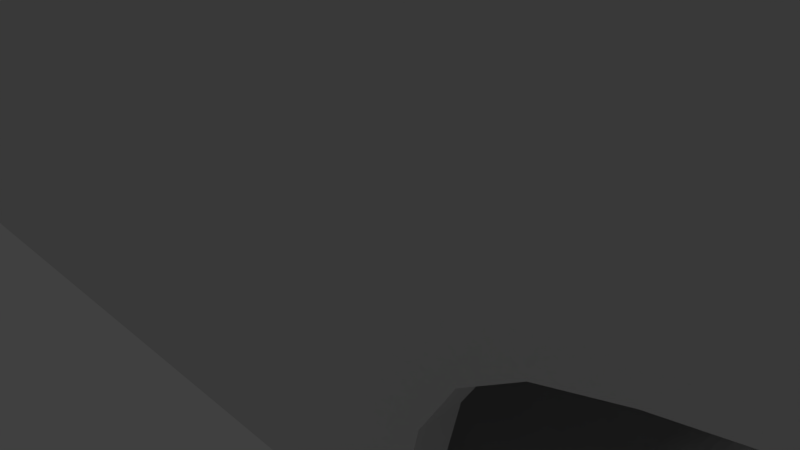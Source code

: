 # Source: RC_car3.blend  (saved by Blender 2.78.0; exported with 4.5.12 LTS)
import bpy
from mathutils import Matrix  # noqa: F401  (used for matrix-valued properties, if any)

bpy.ops.wm.read_factory_settings(use_empty=True)
scene = bpy.context.scene
scene.name = 'Scene'

# ---- collections
col_collection_1 = bpy.data.collections.new('Collection 1'); scene.collection.children.link(col_collection_1)

# ---- materials (node trees are filled in below, after node groups)
mat_material = bpy.data.materials.new('Material')
mat_material.alpha_threshold = 0.0
mat_material.use_transparent_shadow = False
mat_material.roughness = 0.5
mat_material.line_color = (0.0, 0.0, 0.0, 1.0)

# ---- material node trees

# ---- world
world_world = bpy.data.worlds.new('World'); scene.world = world_world
world_world.color = (0.05088, 0.05088, 0.05088)
world_world.use_sun_shadow = False
world_world.sun_shadow_jitter_overblur = 0.0
world_world.cycles.sampling_method = 'MANUAL'

# ---- cameras
cam_camera = bpy.data.cameras.new('Camera')
cam_camera.clip_end = 100.0
cam_camera.lens = 35.0
cam_camera.sensor_width = 32.0
cam_camera.sensor_height = 18.0
cam_camera.ortho_scale = 7.314
cam_camera.dof.focus_distance = 0.0
cam_camera.dof.aperture_fstop = 128.0

# ---- lights
light_lamp = bpy.data.lights.new('Lamp', 'POINT')
light_lamp.transmission_factor = 0.0
light_lamp.cutoff_distance = 30.0
light_lamp.energy = 100.0
light_lamp.shadow_buffer_clip_start = 1.001
light_lamp.shadow_soft_size = 0.1
light_lamp.shadow_maximum_resolution = 0.006
light_lamp.use_absolute_resolution = True

# ---- meshes
me_cube_001 = bpy.data.meshes.new('Cube.001')
me_cube_001.from_pydata([(1.0, 1.0, 1.0), (-0.7992, -0.7908, 0.8392), (-0.7992, 0.7908, 0.8392), (1.0, -1.0, 1.0), (1.0, 0.5132, -1.0), (1.0, -0.5132, -1.0), (-1.0, -0.5132, -1.0), (-1.0, 0.5132, -1.0), (1.0, 0.5132, 1.0), (-1.523, -0.5132, 0.2601), (-1.523, 0.5132, 0.2601), (1.0, -0.5132, 1.0), (1.0, 1.0, 0.0), (1.0, -1.0, 0.0), (-1.0, -1.0, 0.0), (-1.0, 1.0, 0.0), (-1.279, -0.7428, -0.9209), (-1.279, 0.7428, -0.9209), (1.0, 0.5132, 0.0), (1.0, -0.5132, 0.0), (-0.5694, 1.0, -1.0), (-0.5694, -1.0, -1.0), (-0.5694, 1.0, 1.0), (-0.5694, -1.0, 1.0), (-0.5694, 0.5132, -1.0), (-0.5694, -0.5132, -1.0), (-0.5694, 1.0, 0.0), (-0.5694, -1.0, 0.0), (0.6057, 1.0, -1.0), (0.6057, -1.0, -1.0), (0.6056, -1.0, 1.0), (0.6057, 1.0, 1.0), (0.6057, 0.5132, -1.0), (0.6057, -0.5132, -1.0), (0.6057, 1.0, 0.0), (0.6056, -1.0, 0.0), (1.0, 1.0, 0.6232), (1.0, -1.0, 0.6232), (-1.0, -1.0, 0.4625), (-1.0, 1.0, 0.4625), (-1.609, -0.5132, -0.4252), (-1.609, 0.5132, -0.4252), (1.0, 0.5132, 0.6232), (1.0, -0.5132, 0.6232), (-0.5694, 1.0, 0.6232), (-0.5694, -1.0, 0.6232), (0.6056, -1.0, 0.6232), (0.6057, 1.0, 0.6232), (-1.625, -0.5795, -0.7782), (-1.625, 0.5795, -0.7782), (1.0, 0.5132, 0.2317), (1.0, -0.5132, 0.2317), (-0.5694, -1.0, 0.2317), (0.6056, -1.0, 0.2317), (1.0, 1.0, 0.2317), (1.0, -1.0, 0.2317), (-1.0, -1.0, 0.2317), (-1.0, 1.0, 0.2317), (-0.5694, 1.0, 0.2317), (0.6057, 1.0, 0.2317), (-1.089, 0.6208, 0.41), (-1.089, -0.6208, 0.41), (-1.16, -0.904, -0.3795), (-1.16, 0.904, -0.3795), (-1.35, -0.7204, 0.2699), (-1.35, 0.7204, 0.2699), (-1.359, 0.8409, -0.1602), (-1.359, -0.8409, -0.1602)], [], [(43, 11, 3, 37), (45, 23, 1, 38), (65, 60, 2, 39), (65, 41, 10), (40, 9, 10, 41), (36, 0, 8, 42), (42, 8, 11, 43), (24, 25, 6, 7), (4, 18, 19, 5), (6, 16, 17, 7), (58, 26, 15, 57), (29, 35, 27, 21), (59, 34, 26, 58), (32, 33, 25, 24), (28, 32, 24, 20), (34, 28, 20, 26), (46, 30, 23, 45), (33, 29, 21, 25), (37, 3, 30, 46), (4, 5, 33, 32), (54, 12, 34, 59), (0, 36, 47, 31), (55, 37, 46, 53), (53, 46, 45, 52), (31, 47, 44, 22), (22, 44, 39, 2), (50, 42, 43, 51), (54, 36, 42, 50), (48, 40, 41, 49), (67, 64, 40, 48), (66, 65, 39, 57), (52, 45, 38, 56), (51, 43, 37, 55), (60, 61, 1, 2), (19, 51, 55, 13), (27, 52, 56, 14), (63, 66, 57, 15), (62, 67, 48, 16), (16, 48, 49, 17), (12, 54, 50, 18), (18, 50, 51, 19), (35, 53, 52, 27), (13, 55, 53, 35), (36, 54, 59, 47), (47, 59, 58, 44), (44, 58, 57, 39), (14, 56, 67, 62), (17, 49, 66, 63), (10, 9, 61, 60), (49, 41, 65, 66), (56, 38, 64, 67), (38, 1, 61, 64), (65, 10, 60), (16, 6, 62), (7, 17, 63), (64, 9, 40), (9, 64, 61), (3, 11, 30), (31, 8, 0), (8, 31, 30, 11)])
me_cube_001.materials.append(mat_material)
me_cube_001.use_remesh_preserve_volume = False
me_cube_001.use_remesh_preserve_attributes = False
me_cube_001.use_mirror_vertex_groups = False
me_cube_001.update()
me_cylinder_001 = bpy.data.meshes.new('Cylinder.001')
me_cylinder_001.from_pydata([(0.0, 0.3, -4.0), (0.0, 0.3, 4.0), (0.05853, 0.2942, -4.0), (0.05853, 0.2942, 4.0), (0.1148, 0.2772, -4.0), (0.1148, 0.2772, 4.0), (0.1667, 0.2494, -4.0), (0.1667, 0.2494, 4.0), (0.2121, 0.2121, -4.0), (0.2121, 0.2121, 4.0), (0.2494, 0.1667, -4.0), (0.2494, 0.1667, 4.0), (0.2772, 0.1148, -4.0), (0.2772, 0.1148, 4.0), (0.2942, 0.05853, -4.0), (0.2942, 0.05853, 4.0), (0.3, 2.265e-08, -4.0), (0.3, 2.265e-08, 4.0), (0.2942, -0.05853, -4.0), (0.2942, -0.05853, 4.0), (0.2772, -0.1148, -4.0), (0.2772, -0.1148, 4.0), (0.2494, -0.1667, -4.0), (0.2494, -0.1667, 4.0), (0.2121, -0.2121, -4.0), (0.2121, -0.2121, 4.0), (0.1667, -0.2494, -4.0), (0.1667, -0.2494, 4.0), (0.1148, -0.2772, -4.0), (0.1148, -0.2772, 4.0), (0.05853, -0.2942, -4.0), (0.05853, -0.2942, 4.0), (-9.775e-08, -0.3, -4.0), (-9.775e-08, -0.3, 4.0), (-0.05853, -0.2942, -4.0), (-0.05853, -0.2942, 4.0), (-0.1148, -0.2772, -4.0), (-0.1148, -0.2772, 4.0), (-0.1667, -0.2494, -4.0), (-0.1667, -0.2494, 4.0), (-0.2121, -0.2121, -4.0), (-0.2121, -0.2121, 4.0), (-0.2494, -0.1667, -4.0), (-0.2494, -0.1667, 4.0), (-0.2772, -0.1148, -4.0), (-0.2772, -0.1148, 4.0), (-0.2942, -0.05853, -4.0), (-0.2942, -0.05853, 4.0), (-0.3, 2.897e-07, -4.0), (-0.3, 2.897e-07, 4.0), (-0.2942, 0.05853, -4.0), (-0.2942, 0.05853, 4.0), (-0.2772, 0.1148, -4.0), (-0.2772, 0.1148, 4.0), (-0.2494, 0.1667, -4.0), (-0.2494, 0.1667, 4.0), (-0.2121, 0.2121, -4.0), (-0.2121, 0.2121, 4.0), (-0.1667, 0.2494, -4.0), (-0.1667, 0.2494, 4.0), (-0.1148, 0.2772, -4.0), (-0.1148, 0.2772, 4.0), (-0.05853, 0.2942, -4.0), (-0.05853, 0.2942, 4.0)], [], [(0, 1, 3, 2), (2, 3, 5, 4), (4, 5, 7, 6), (6, 7, 9, 8), (8, 9, 11, 10), (10, 11, 13, 12), (12, 13, 15, 14), (14, 15, 17, 16), (16, 17, 19, 18), (18, 19, 21, 20), (20, 21, 23, 22), (22, 23, 25, 24), (24, 25, 27, 26), (26, 27, 29, 28), (28, 29, 31, 30), (30, 31, 33, 32), (32, 33, 35, 34), (34, 35, 37, 36), (36, 37, 39, 38), (38, 39, 41, 40), (40, 41, 43, 42), (42, 43, 45, 44), (44, 45, 47, 46), (46, 47, 49, 48), (48, 49, 51, 50), (50, 51, 53, 52), (52, 53, 55, 54), (54, 55, 57, 56), (56, 57, 59, 58), (58, 59, 61, 60), (3, 1, 63, 61, 59, 57, 55, 53, 51, 49, 47, 45, 43, 41, 39, 37, 35, 33, 31, 29, 27, 25, 23, 21, 19, 17, 15, 13, 11, 9, 7, 5), (60, 61, 63, 62), (62, 63, 1, 0), (0, 2, 4, 6, 8, 10, 12, 14, 16, 18, 20, 22, 24, 26, 28, 30, 32, 34, 36, 38, 40, 42, 44, 46, 48, 50, 52, 54, 56, 58, 60, 62)])
me_cylinder_001.use_remesh_preserve_volume = False
me_cylinder_001.use_remesh_preserve_attributes = False
me_cylinder_001.use_mirror_vertex_groups = False
me_cylinder_001.update()
me_cylinder = bpy.data.meshes.new('Cylinder')
me_cylinder.from_pydata([(0.0, 0.3, -4.0), (0.0, 0.3, 4.0), (0.05853, 0.2942, -4.0), (0.05853, 0.2942, 4.0), (0.1148, 0.2772, -4.0), (0.1148, 0.2772, 4.0), (0.1667, 0.2494, -4.0), (0.1667, 0.2494, 4.0), (0.2121, 0.2121, -4.0), (0.2121, 0.2121, 4.0), (0.2494, 0.1667, -4.0), (0.2494, 0.1667, 4.0), (0.2772, 0.1148, -4.0), (0.2772, 0.1148, 4.0), (0.2942, 0.05853, -4.0), (0.2942, 0.05853, 4.0), (0.3, 2.265e-08, -4.0), (0.3, 2.265e-08, 4.0), (0.2942, -0.05853, -4.0), (0.2942, -0.05853, 4.0), (0.2772, -0.1148, -4.0), (0.2772, -0.1148, 4.0), (0.2494, -0.1667, -4.0), (0.2494, -0.1667, 4.0), (0.2121, -0.2121, -4.0), (0.2121, -0.2121, 4.0), (0.1667, -0.2494, -4.0), (0.1667, -0.2494, 4.0), (0.1148, -0.2772, -4.0), (0.1148, -0.2772, 4.0), (0.05853, -0.2942, -4.0), (0.05853, -0.2942, 4.0), (-9.775e-08, -0.3, -4.0), (-9.775e-08, -0.3, 4.0), (-0.05853, -0.2942, -4.0), (-0.05853, -0.2942, 4.0), (-0.1148, -0.2772, -4.0), (-0.1148, -0.2772, 4.0), (-0.1667, -0.2494, -4.0), (-0.1667, -0.2494, 4.0), (-0.2121, -0.2121, -4.0), (-0.2121, -0.2121, 4.0), (-0.2494, -0.1667, -4.0), (-0.2494, -0.1667, 4.0), (-0.2772, -0.1148, -4.0), (-0.2772, -0.1148, 4.0), (-0.2942, -0.05853, -4.0), (-0.2942, -0.05853, 4.0), (-0.3, 2.897e-07, -4.0), (-0.3, 2.897e-07, 4.0), (-0.2942, 0.05853, -4.0), (-0.2942, 0.05853, 4.0), (-0.2772, 0.1148, -4.0), (-0.2772, 0.1148, 4.0), (-0.2494, 0.1667, -4.0), (-0.2494, 0.1667, 4.0), (-0.2121, 0.2121, -4.0), (-0.2121, 0.2121, 4.0), (-0.1667, 0.2494, -4.0), (-0.1667, 0.2494, 4.0), (-0.1148, 0.2772, -4.0), (-0.1148, 0.2772, 4.0), (-0.05853, 0.2942, -4.0), (-0.05853, 0.2942, 4.0)], [], [(0, 1, 3, 2), (2, 3, 5, 4), (4, 5, 7, 6), (6, 7, 9, 8), (8, 9, 11, 10), (10, 11, 13, 12), (12, 13, 15, 14), (14, 15, 17, 16), (16, 17, 19, 18), (18, 19, 21, 20), (20, 21, 23, 22), (22, 23, 25, 24), (24, 25, 27, 26), (26, 27, 29, 28), (28, 29, 31, 30), (30, 31, 33, 32), (32, 33, 35, 34), (34, 35, 37, 36), (36, 37, 39, 38), (38, 39, 41, 40), (40, 41, 43, 42), (42, 43, 45, 44), (44, 45, 47, 46), (46, 47, 49, 48), (48, 49, 51, 50), (50, 51, 53, 52), (52, 53, 55, 54), (54, 55, 57, 56), (56, 57, 59, 58), (58, 59, 61, 60), (3, 1, 63, 61, 59, 57, 55, 53, 51, 49, 47, 45, 43, 41, 39, 37, 35, 33, 31, 29, 27, 25, 23, 21, 19, 17, 15, 13, 11, 9, 7, 5), (60, 61, 63, 62), (62, 63, 1, 0), (0, 2, 4, 6, 8, 10, 12, 14, 16, 18, 20, 22, 24, 26, 28, 30, 32, 34, 36, 38, 40, 42, 44, 46, 48, 50, 52, 54, 56, 58, 60, 62)])
me_cylinder.use_remesh_preserve_volume = False
me_cylinder.use_remesh_preserve_attributes = False
me_cylinder.use_mirror_vertex_groups = False
me_cylinder.update()
me_cube = bpy.data.meshes.new('Cube')
me_cube.from_pydata([(-0.7992, -0.7908, 0.8392), (-0.7992, 0.7908, 0.8392), (-0.5694, 1.0, 1.0), (-0.5694, -1.0, 1.0), (0.6056, -1.0, 1.0), (0.6057, 1.0, 1.0), (-0.6171, -0.5265, 1.205), (-0.6171, 0.5265, 1.205), (-0.4641, 0.6658, 1.312), (-0.4641, -0.6658, 1.312), (0.3182, -0.4249, 1.525), (0.3182, 0.4249, 1.525)], [], [(5, 2, 8, 11), (1, 0, 6, 7), (4, 5, 11, 10), (2, 1, 7, 8), (4, 10, 9, 3), (3, 9, 6, 0), (6, 9, 8, 7), (9, 10, 11, 8)])
me_cube.materials.append(mat_material)
me_cube.use_remesh_preserve_volume = False
me_cube.use_remesh_preserve_attributes = False
me_cube.use_mirror_vertex_groups = False
me_cube.update()

# ---- objects
ob_cube_001 = bpy.data.objects.new('Cube.001', me_cube_001)
ob_cylinder_001 = bpy.data.objects.new('Cylinder.001', me_cylinder_001)
ob_cylinder = bpy.data.objects.new('Cylinder', me_cylinder)
ob_cube = bpy.data.objects.new('Cube', me_cube)
ob_lamp = bpy.data.objects.new('Lamp', light_lamp)
ob_camera = bpy.data.objects.new('Camera', cam_camera)

# ---- transforms, parenting, visibility, modifiers, constraints
ob_cube_001.location = (0.0, 0.0, 3.0)
ob_cube_001.scale = (7.37, 3.537, 2.957)
ob_cube_001.lock_rotations_4d = False
ob_cube_001.empty_display_type = 'ARROWS'
ob_cube_001.lineart.crease_threshold = 0.0
_m = ob_cube_001.modifiers.new('Subsurf', 'SUBSURF')
_m.uv_smooth = 'PRESERVE_CORNERS'
_m.quality = 2
_m.levels = 3
_m.show_only_control_edges = False
_m = ob_cube_001.modifiers.new('Solidify', 'SOLIDIFY')
_m.thickness = 0.1
_m.offset = 0.0
_m.nonmanifold_thickness_mode = 'FIXED'
_m.nonmanifold_merge_threshold = 0.0003
ob_cylinder_001.location = (-5.982, 0.0, 1.554)
ob_cylinder_001.rotation_euler = (1.571, 0.0, 0.0)
ob_cylinder_001.scale = (1.0, 1.0, 1.2)
ob_cylinder_001.lineart.crease_threshold = 0.0
ob_cylinder.location = (5.736, 0.0, 1.554)
ob_cylinder.rotation_euler = (1.571, 0.0, 0.0)
ob_cylinder.scale = (1.0, 1.0, 1.2)
ob_cylinder.lineart.crease_threshold = 0.0
ob_cube.location = (0.0, 0.0, 3.0)
ob_cube.scale = (7.37, 3.537, 2.957)
ob_cube.lock_rotations_4d = False
ob_cube.empty_display_type = 'ARROWS'
ob_cube.lineart.crease_threshold = 0.0
_m = ob_cube.modifiers.new('Subsurf', 'SUBSURF')
_m.uv_smooth = 'PRESERVE_CORNERS'
_m.quality = 2
_m.levels = 3
_m.show_only_control_edges = False
_m = ob_cube.modifiers.new('Solidify', 'SOLIDIFY')
_m.thickness = 0.1
_m.offset = 0.0
_m.nonmanifold_thickness_mode = 'FIXED'
_m.nonmanifold_merge_threshold = 0.0003
ob_lamp.location = (4.076, 1.005, 5.904)
ob_lamp.rotation_euler = (0.6503, 0.05522, 1.866)
ob_lamp.lock_rotations_4d = False
ob_lamp.empty_display_type = 'ARROWS'
ob_lamp.color = (0.0, 0.0, 0.0, 0.0)
ob_lamp.lineart.crease_threshold = 0.0
ob_camera.location = (7.481, -6.508, 5.344)
ob_camera.rotation_euler = (1.109, 0.0, 0.8149)
ob_camera.lock_rotations_4d = False
ob_camera.empty_display_type = 'ARROWS'
ob_camera.color = (0.0, 0.0, 0.0, 0.0)
ob_camera.display_type = 'WIRE'
ob_camera.lineart.crease_threshold = 0.0

# ---- collection membership
col_collection_1.objects.link(ob_cube_001)
col_collection_1.objects.link(ob_cylinder_001)
col_collection_1.objects.link(ob_cylinder)
col_collection_1.objects.link(ob_cube)
col_collection_1.objects.link(ob_lamp)
col_collection_1.objects.link(ob_camera)

# ---- scene / render settings (as saved in the file)
scene.camera = ob_camera
scene.frame_start = 1; scene.frame_end = 250; scene.frame_set(1)
scene.render.engine = 'BLENDER_EEVEE_NEXT'
scene.render.resolution_percentage = 50
scene.render.dither_intensity = 0.0
scene.cycles.use_denoising = False
scene.cycles.samples = 128
scene.cycles.sampling_pattern = 'TABULATED_SOBOL'
scene.cycles.light_sampling_threshold = 0.0
scene.cycles.use_adaptive_sampling = False
scene.cycles.use_light_tree = False
scene.cycles.blur_glossy = 0.0
scene.cycles.sample_clamp_indirect = 0.0
scene.view_settings.view_transform = 'Standard'
bpy.context.view_layer.update()
